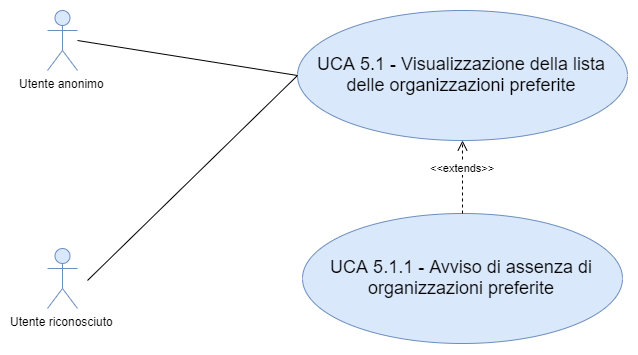

The diagram above was exported from draw.io. Its source (the exported page's mxGraphModel, read from the mxfile embedded in the PNG):
<mxGraphModel dx="1450" dy="958" grid="1" gridSize="10" guides="1" tooltips="1" connect="1" arrows="1" fold="1" page="1" pageScale="1" pageWidth="1169" pageHeight="826" background="#ffffff" math="0" shadow="0">
  <root>
    <mxCell id="0" />
    <mxCell id="1" parent="0" />
    <mxCell id="yFqueE0bvkqC2CLvMh4e-43" value="Utente riconosciuto" style="shape=umlActor;verticalLabelPosition=bottom;labelBackgroundColor=#ffffff;verticalAlign=top;html=1;fillColor=#dae8fc;strokeColor=#6c8ebf;" parent="1" vertex="1">
      <mxGeometry x="100" y="418" width="30" height="60" as="geometry" />
    </mxCell>
    <mxCell id="yFqueE0bvkqC2CLvMh4e-47" value="&lt;font style=&quot;font-size: 18px&quot;&gt;UCA 5.1 - Visualizzazione della lista delle organizzazioni preferite&lt;/font&gt;" style="ellipse;whiteSpace=wrap;html=1;fillColor=#dae8fc;strokeColor=#6c8ebf;" parent="1" vertex="1">
      <mxGeometry x="350" y="180" width="330" height="130" as="geometry" />
    </mxCell>
    <mxCell id="yFqueE0bvkqC2CLvMh4e-49" value="&lt;font style=&quot;font-size: 18px&quot;&gt;UCA 5.1.1 - Avviso di assenza di organizzazioni preferite&lt;/font&gt;" style="ellipse;whiteSpace=wrap;html=1;fillColor=#dae8fc;strokeColor=#6c8ebf;" parent="1" vertex="1">
      <mxGeometry x="355" y="383" width="320" height="130" as="geometry" />
    </mxCell>
    <mxCell id="dx8n5jlu8CPsI4Qeh6Sv-1" value="Utente anonimo" style="shape=umlActor;verticalLabelPosition=bottom;labelBackgroundColor=#ffffff;verticalAlign=top;html=1;fillColor=#dae8fc;strokeColor=#6c8ebf;" parent="1" vertex="1">
      <mxGeometry x="100" y="180" width="30" height="60" as="geometry" />
    </mxCell>
    <mxCell id="dx8n5jlu8CPsI4Qeh6Sv-2" value="" style="endArrow=none;html=1;entryX=0;entryY=0.5;entryDx=0;entryDy=0;rounded=1;" parent="1" target="yFqueE0bvkqC2CLvMh4e-47" edge="1">
      <mxGeometry relative="1" as="geometry">
        <mxPoint x="130" y="210" as="sourcePoint" />
        <mxPoint x="300" y="244.5" as="targetPoint" />
      </mxGeometry>
    </mxCell>
    <mxCell id="dx8n5jlu8CPsI4Qeh6Sv-11" value="" style="endArrow=none;html=1;entryX=0;entryY=0.5;entryDx=0;entryDy=0;rounded=0;jumpSize=6;" parent="1" target="yFqueE0bvkqC2CLvMh4e-47" edge="1">
      <mxGeometry relative="1" as="geometry">
        <mxPoint x="140" y="450" as="sourcePoint" />
        <mxPoint x="370" y="423" as="targetPoint" />
      </mxGeometry>
    </mxCell>
    <mxCell id="_fhKcd4JrjTil_2GH_as-1" value="&amp;lt;&amp;lt;extends&amp;gt;&amp;gt;" style="html=1;verticalAlign=bottom;endArrow=open;dashed=1;endSize=8;exitX=0.5;exitY=0;exitDx=0;exitDy=0;entryX=0.5;entryY=1;entryDx=0;entryDy=0;" edge="1" parent="1" source="yFqueE0bvkqC2CLvMh4e-49" target="yFqueE0bvkqC2CLvMh4e-47">
      <mxGeometry relative="1" as="geometry">
        <mxPoint x="410" y="540" as="sourcePoint" />
        <mxPoint x="330" y="540" as="targetPoint" />
      </mxGeometry>
    </mxCell>
  </root>
</mxGraphModel>